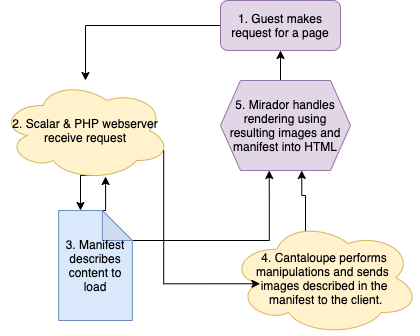

The diagram above was exported from draw.io. Its source (the exported page's mxGraphModel, read from the mxfile embedded in the PNG):
<mxGraphModel dx="946" dy="557" grid="1" gridSize="10" guides="1" tooltips="1" connect="1" arrows="1" fold="1" page="1" pageScale="1" pageWidth="827" pageHeight="1169" math="0" shadow="0">
  <root>
    <mxCell id="WIyWlLk6GJQsqaUBKTNV-0" />
    <mxCell id="WIyWlLk6GJQsqaUBKTNV-1" parent="WIyWlLk6GJQsqaUBKTNV-0" />
    <mxCell id="l6LfeGRjyErQJjNDAHMH-2" value="" style="edgeStyle=orthogonalEdgeStyle;rounded=0;orthogonalLoop=1;jettySize=auto;html=1;" edge="1" parent="WIyWlLk6GJQsqaUBKTNV-1" source="l6LfeGRjyErQJjNDAHMH-0" target="l6LfeGRjyErQJjNDAHMH-1">
      <mxGeometry relative="1" as="geometry" />
    </mxCell>
    <mxCell id="l6LfeGRjyErQJjNDAHMH-0" value="1. Guest makes request for a page" style="rounded=1;whiteSpace=wrap;html=1;fillColor=#e1d5e7;strokeColor=#9673a6;" vertex="1" parent="WIyWlLk6GJQsqaUBKTNV-1">
      <mxGeometry x="310" y="30" width="120" height="50" as="geometry" />
    </mxCell>
    <mxCell id="l6LfeGRjyErQJjNDAHMH-14" style="edgeStyle=orthogonalEdgeStyle;rounded=0;orthogonalLoop=1;jettySize=auto;html=1;exitX=0.55;exitY=0.95;exitDx=0;exitDy=0;exitPerimeter=0;entryX=0;entryY=0;entryDx=21.875;entryDy=0;entryPerimeter=0;" edge="1" parent="WIyWlLk6GJQsqaUBKTNV-1" source="l6LfeGRjyErQJjNDAHMH-1" target="l6LfeGRjyErQJjNDAHMH-3">
      <mxGeometry relative="1" as="geometry" />
    </mxCell>
    <mxCell id="l6LfeGRjyErQJjNDAHMH-1" value="2. Scalar &amp;amp; PHP webserver receive request" style="ellipse;shape=cloud;whiteSpace=wrap;html=1;fillColor=#fff2cc;strokeColor=#d6b656;" vertex="1" parent="WIyWlLk6GJQsqaUBKTNV-1">
      <mxGeometry x="90" y="110" width="170" height="100" as="geometry" />
    </mxCell>
    <mxCell id="l6LfeGRjyErQJjNDAHMH-15" style="edgeStyle=orthogonalEdgeStyle;rounded=0;orthogonalLoop=1;jettySize=auto;html=1;exitX=0.5;exitY=0;exitDx=0;exitDy=0;exitPerimeter=0;entryX=0.618;entryY=0.96;entryDx=0;entryDy=0;entryPerimeter=0;" edge="1" parent="WIyWlLk6GJQsqaUBKTNV-1" source="l6LfeGRjyErQJjNDAHMH-3" target="l6LfeGRjyErQJjNDAHMH-1">
      <mxGeometry relative="1" as="geometry" />
    </mxCell>
    <mxCell id="l6LfeGRjyErQJjNDAHMH-26" style="edgeStyle=orthogonalEdgeStyle;rounded=0;orthogonalLoop=1;jettySize=auto;html=1;exitX=0;exitY=0;exitDx=73.75;exitDy=30;exitPerimeter=0;entryX=0.375;entryY=1;entryDx=0;entryDy=0;" edge="1" parent="WIyWlLk6GJQsqaUBKTNV-1" source="l6LfeGRjyErQJjNDAHMH-3" target="l6LfeGRjyErQJjNDAHMH-25">
      <mxGeometry relative="1" as="geometry" />
    </mxCell>
    <mxCell id="l6LfeGRjyErQJjNDAHMH-3" value="3. Manifest describes content to load" style="shape=note;whiteSpace=wrap;html=1;backgroundOutline=1;darkOpacity=0.05;fillColor=#dae8fc;strokeColor=#6c8ebf;" vertex="1" parent="WIyWlLk6GJQsqaUBKTNV-1">
      <mxGeometry x="148.13" y="240" width="73.75" height="110" as="geometry" />
    </mxCell>
    <mxCell id="l6LfeGRjyErQJjNDAHMH-34" style="edgeStyle=orthogonalEdgeStyle;rounded=0;orthogonalLoop=1;jettySize=auto;html=1;exitX=0.4;exitY=0.1;exitDx=0;exitDy=0;exitPerimeter=0;entryX=0.625;entryY=1;entryDx=0;entryDy=0;" edge="1" parent="WIyWlLk6GJQsqaUBKTNV-1" source="l6LfeGRjyErQJjNDAHMH-7" target="l6LfeGRjyErQJjNDAHMH-25">
      <mxGeometry relative="1" as="geometry" />
    </mxCell>
    <mxCell id="l6LfeGRjyErQJjNDAHMH-7" value="&lt;font style=&quot;font-size: 12px&quot;&gt;4. Cantaloupe performs manipulations and sends &lt;br&gt;images described in the&lt;br&gt;&amp;nbsp;manifest to the client.&lt;/font&gt;" style="ellipse;shape=cloud;whiteSpace=wrap;html=1;fillColor=#fff2cc;strokeColor=#d6b656;" vertex="1" parent="WIyWlLk6GJQsqaUBKTNV-1">
      <mxGeometry x="319" y="250" width="190" height="115" as="geometry" />
    </mxCell>
    <mxCell id="l6LfeGRjyErQJjNDAHMH-36" style="edgeStyle=orthogonalEdgeStyle;rounded=0;orthogonalLoop=1;jettySize=auto;html=1;exitX=0.5;exitY=0;exitDx=0;exitDy=0;entryX=0.5;entryY=1;entryDx=0;entryDy=0;" edge="1" parent="WIyWlLk6GJQsqaUBKTNV-1" source="l6LfeGRjyErQJjNDAHMH-25" target="l6LfeGRjyErQJjNDAHMH-0">
      <mxGeometry relative="1" as="geometry" />
    </mxCell>
    <mxCell id="l6LfeGRjyErQJjNDAHMH-25" value="5. Mirador handles rendering using resulting images and manifest into HTML" style="shape=hexagon;perimeter=hexagonPerimeter2;whiteSpace=wrap;html=1;fixedSize=1;fillColor=#e1d5e7;strokeColor=#9673a6;" vertex="1" parent="WIyWlLk6GJQsqaUBKTNV-1">
      <mxGeometry x="310" y="110" width="130" height="90" as="geometry" />
    </mxCell>
    <mxCell id="l6LfeGRjyErQJjNDAHMH-19" style="edgeStyle=orthogonalEdgeStyle;rounded=0;orthogonalLoop=1;jettySize=auto;html=1;exitX=0.96;exitY=0.7;exitDx=0;exitDy=0;exitPerimeter=0;entryX=0.16;entryY=0.55;entryDx=0;entryDy=0;entryPerimeter=0;" edge="1" parent="WIyWlLk6GJQsqaUBKTNV-1" source="l6LfeGRjyErQJjNDAHMH-1" target="l6LfeGRjyErQJjNDAHMH-7">
      <mxGeometry relative="1" as="geometry">
        <Array as="points">
          <mxPoint x="253" y="313" />
        </Array>
      </mxGeometry>
    </mxCell>
  </root>
</mxGraphModel>